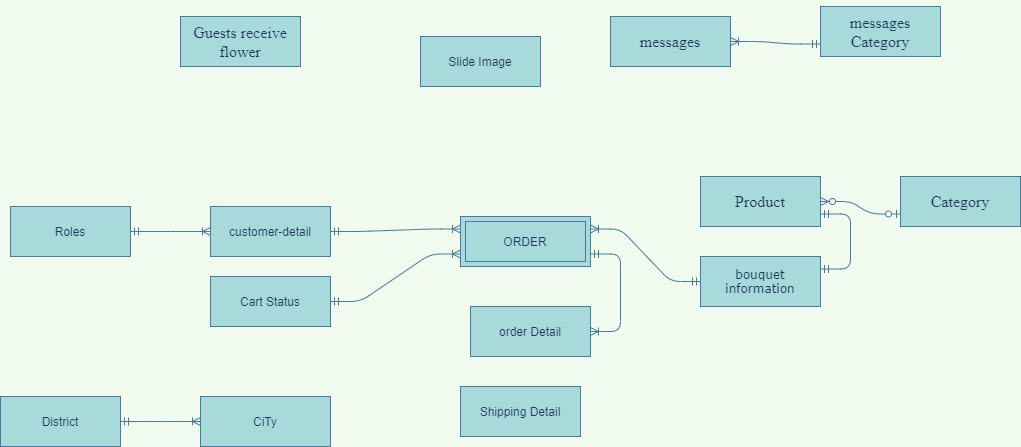

The diagram above was exported from draw.io. Its source (the exported page's mxGraphModel, read from the mxfile embedded in the PNG):
<mxGraphModel dx="2194" dy="834" grid="1" gridSize="10" guides="1" tooltips="1" connect="1" arrows="1" fold="1" page="1" pageScale="1" pageWidth="850" pageHeight="1100" background="#F1FAEE" math="0" shadow="0">
  <root>
    <mxCell id="0" />
    <mxCell id="1" parent="0" />
    <mxCell id="i2o-3k7WN3Kmbr3hyVa3-1" value="customer-detail" style="whiteSpace=wrap;html=1;align=center;rounded=0;sketch=0;fontColor=#1D3557;strokeColor=#457B9D;fillColor=#A8DADC;" parent="1" vertex="1">
      <mxGeometry x="80" y="240" width="120" height="50" as="geometry" />
    </mxCell>
    <mxCell id="i2o-3k7WN3Kmbr3hyVa3-3" value="&lt;p class=&quot;MsoNormal&quot;&gt;&lt;span style=&quot;font-family: &amp;#34;verdana&amp;#34; , sans-serif&quot;&gt;bouquet&lt;br/&gt;information&lt;/span&gt;&lt;/p&gt;" style="whiteSpace=wrap;html=1;align=center;rounded=0;sketch=0;fontColor=#1D3557;strokeColor=#457B9D;fillColor=#A8DADC;" parent="1" vertex="1">
      <mxGeometry x="570" y="290" width="120" height="50" as="geometry" />
    </mxCell>
    <mxCell id="i2o-3k7WN3Kmbr3hyVa3-4" value="&lt;p class=&quot;MsoNormal&quot;&gt;&lt;span style=&quot;font-size: 12.0pt ; font-family: &amp;#34;times new roman&amp;#34; , serif&quot;&gt;messages&lt;/span&gt;&lt;span style=&quot;font-family: &amp;#34;verdana&amp;#34; , sans-serif&quot;&gt;&lt;br&gt;&lt;/span&gt;&lt;/p&gt;" style="whiteSpace=wrap;html=1;align=center;rounded=0;sketch=0;fontColor=#1D3557;strokeColor=#457B9D;fillColor=#A8DADC;" parent="1" vertex="1">
      <mxGeometry x="480" y="50" width="120" height="50" as="geometry" />
    </mxCell>
    <mxCell id="i2o-3k7WN3Kmbr3hyVa3-5" value="&lt;p class=&quot;MsoNormal&quot;&gt;&lt;font face=&quot;times new roman, serif&quot;&gt;&lt;span style=&quot;font-size: 16px&quot;&gt;Guests receive flower&lt;/span&gt;&lt;/font&gt;&lt;/p&gt;" style="whiteSpace=wrap;html=1;align=center;rounded=0;sketch=0;fontColor=#1D3557;strokeColor=#457B9D;fillColor=#A8DADC;" parent="1" vertex="1">
      <mxGeometry x="50" y="50" width="120" height="50" as="geometry" />
    </mxCell>
    <mxCell id="i2o-3k7WN3Kmbr3hyVa3-6" value="&lt;p class=&quot;MsoNormal&quot;&gt;&lt;font face=&quot;times new roman, serif&quot;&gt;&lt;span style=&quot;font-size: 16px&quot;&gt;Category&lt;/span&gt;&lt;/font&gt;&lt;/p&gt;" style="whiteSpace=wrap;html=1;align=center;rounded=0;sketch=0;fontColor=#1D3557;strokeColor=#457B9D;fillColor=#A8DADC;" parent="1" vertex="1">
      <mxGeometry x="770" y="210" width="120" height="50" as="geometry" />
    </mxCell>
    <mxCell id="i2o-3k7WN3Kmbr3hyVa3-7" value="&lt;p class=&quot;MsoNormal&quot;&gt;&lt;font face=&quot;times new roman, serif&quot;&gt;&lt;span style=&quot;font-size: 16px&quot;&gt;Product&lt;/span&gt;&lt;/font&gt;&lt;/p&gt;" style="whiteSpace=wrap;html=1;align=center;rounded=0;sketch=0;fontColor=#1D3557;strokeColor=#457B9D;fillColor=#A8DADC;" parent="1" vertex="1">
      <mxGeometry x="570" y="210" width="120" height="50" as="geometry" />
    </mxCell>
    <mxCell id="i2o-3k7WN3Kmbr3hyVa3-8" value="" style="edgeStyle=entityRelationEdgeStyle;fontSize=12;html=1;endArrow=ERzeroToMany;startArrow=ERzeroToOne;fontColor=#1D3557;strokeColor=#457B9D;fillColor=#A8DADC;exitX=0;exitY=0.75;exitDx=0;exitDy=0;entryX=1;entryY=0.5;entryDx=0;entryDy=0;labelBackgroundColor=#F1FAEE;" parent="1" source="i2o-3k7WN3Kmbr3hyVa3-6" target="i2o-3k7WN3Kmbr3hyVa3-7" edge="1">
      <mxGeometry width="100" height="100" relative="1" as="geometry">
        <mxPoint x="700" y="360" as="sourcePoint" />
        <mxPoint x="570" y="235" as="targetPoint" />
      </mxGeometry>
    </mxCell>
    <mxCell id="i2o-3k7WN3Kmbr3hyVa3-10" value="" style="edgeStyle=entityRelationEdgeStyle;fontSize=12;html=1;endArrow=ERmandOne;startArrow=ERmandOne;fontColor=#1D3557;fillColor=#A8DADC;rounded=1;entryX=1;entryY=0.75;entryDx=0;entryDy=0;exitX=1;exitY=0.25;exitDx=0;exitDy=0;strokeColor=#457B9D;labelBackgroundColor=#F1FAEE;" parent="1" source="i2o-3k7WN3Kmbr3hyVa3-3" target="i2o-3k7WN3Kmbr3hyVa3-7" edge="1">
      <mxGeometry width="100" height="100" relative="1" as="geometry">
        <mxPoint x="730" y="330" as="sourcePoint" />
        <mxPoint x="630" y="260" as="targetPoint" />
      </mxGeometry>
    </mxCell>
    <mxCell id="i2o-3k7WN3Kmbr3hyVa3-14" value="&lt;p class=&quot;MsoNormal&quot;&gt;&lt;span style=&quot;font-size: 12.0pt ; font-family: &amp;#34;times new roman&amp;#34; , serif&quot;&gt;messages Category&lt;/span&gt;&lt;span style=&quot;font-family: &amp;#34;verdana&amp;#34; , sans-serif&quot;&gt;&lt;br&gt;&lt;/span&gt;&lt;/p&gt;" style="whiteSpace=wrap;html=1;align=center;rounded=0;sketch=0;fontColor=#1D3557;strokeColor=#457B9D;fillColor=#A8DADC;" parent="1" vertex="1">
      <mxGeometry x="690" y="40" width="120" height="50" as="geometry" />
    </mxCell>
    <mxCell id="i2o-3k7WN3Kmbr3hyVa3-15" value="" style="edgeStyle=entityRelationEdgeStyle;fontSize=12;html=1;endArrow=ERoneToMany;startArrow=ERmandOne;fontColor=#1D3557;strokeColor=#457B9D;fillColor=#A8DADC;entryX=1;entryY=0.5;entryDx=0;entryDy=0;exitX=0;exitY=0.75;exitDx=0;exitDy=0;labelBackgroundColor=#F1FAEE;" parent="1" source="i2o-3k7WN3Kmbr3hyVa3-14" target="i2o-3k7WN3Kmbr3hyVa3-4" edge="1">
      <mxGeometry width="100" height="100" relative="1" as="geometry">
        <mxPoint x="650" y="120" as="sourcePoint" />
        <mxPoint x="470" y="200" as="targetPoint" />
      </mxGeometry>
    </mxCell>
    <mxCell id="i2o-3k7WN3Kmbr3hyVa3-17" value="District" style="whiteSpace=wrap;html=1;align=center;rounded=0;sketch=0;fontColor=#1D3557;strokeColor=#457B9D;fillColor=#A8DADC;" parent="1" vertex="1">
      <mxGeometry x="-130" y="430" width="120" height="50" as="geometry" />
    </mxCell>
    <mxCell id="i2o-3k7WN3Kmbr3hyVa3-18" value="CiTy" style="whiteSpace=wrap;html=1;align=center;rounded=0;sketch=0;fontColor=#1D3557;strokeColor=#457B9D;fillColor=#A8DADC;" parent="1" vertex="1">
      <mxGeometry x="70" y="430" width="130" height="50" as="geometry" />
    </mxCell>
    <mxCell id="i2o-3k7WN3Kmbr3hyVa3-19" value="" style="edgeStyle=entityRelationEdgeStyle;fontSize=12;html=1;endArrow=ERoneToMany;startArrow=ERmandOne;fontColor=#1D3557;strokeColor=#457B9D;fillColor=#A8DADC;entryX=0;entryY=0.5;entryDx=0;entryDy=0;exitX=1;exitY=0.5;exitDx=0;exitDy=0;labelBackgroundColor=#F1FAEE;" parent="1" source="i2o-3k7WN3Kmbr3hyVa3-17" target="i2o-3k7WN3Kmbr3hyVa3-18" edge="1">
      <mxGeometry width="100" height="100" relative="1" as="geometry">
        <mxPoint x="660" y="110" as="sourcePoint" />
        <mxPoint x="610" y="100" as="targetPoint" />
      </mxGeometry>
    </mxCell>
    <mxCell id="i2o-3k7WN3Kmbr3hyVa3-20" value="Cart Status" style="whiteSpace=wrap;html=1;align=center;rounded=0;sketch=0;fontColor=#1D3557;strokeColor=#457B9D;fillColor=#A8DADC;" parent="1" vertex="1">
      <mxGeometry x="80" y="310" width="120" height="50" as="geometry" />
    </mxCell>
    <mxCell id="i2o-3k7WN3Kmbr3hyVa3-21" value="Roles" style="whiteSpace=wrap;html=1;align=center;rounded=0;sketch=0;fontColor=#1D3557;strokeColor=#457B9D;fillColor=#A8DADC;" parent="1" vertex="1">
      <mxGeometry x="-120" y="240" width="120" height="50" as="geometry" />
    </mxCell>
    <mxCell id="i2o-3k7WN3Kmbr3hyVa3-23" value="order Detail" style="whiteSpace=wrap;html=1;align=center;rounded=0;sketch=0;fontColor=#1D3557;strokeColor=#457B9D;fillColor=#A8DADC;" parent="1" vertex="1">
      <mxGeometry x="340" y="340" width="120" height="50" as="geometry" />
    </mxCell>
    <mxCell id="i2o-3k7WN3Kmbr3hyVa3-26" value="Slide Image" style="whiteSpace=wrap;html=1;align=center;rounded=0;sketch=0;fontColor=#1D3557;strokeColor=#457B9D;fillColor=#A8DADC;" parent="1" vertex="1">
      <mxGeometry x="290" y="70" width="120" height="50" as="geometry" />
    </mxCell>
    <mxCell id="i2o-3k7WN3Kmbr3hyVa3-27" value="" style="edgeStyle=entityRelationEdgeStyle;fontSize=12;html=1;endArrow=ERoneToMany;startArrow=ERmandOne;fontColor=#1D3557;strokeColor=#457B9D;fillColor=#A8DADC;entryX=1;entryY=0.25;entryDx=0;entryDy=0;labelBackgroundColor=#F1FAEE;" parent="1" source="i2o-3k7WN3Kmbr3hyVa3-3" target="vRk3gIPyjzG7p50UMaj8-3" edge="1">
      <mxGeometry width="100" height="100" relative="1" as="geometry">
        <mxPoint x="700" y="87.5" as="sourcePoint" />
        <mxPoint x="480" y="260" as="targetPoint" />
      </mxGeometry>
    </mxCell>
    <mxCell id="i2o-3k7WN3Kmbr3hyVa3-28" value="" style="edgeStyle=entityRelationEdgeStyle;fontSize=12;html=1;endArrow=ERoneToMany;startArrow=ERmandOne;fontColor=#1D3557;strokeColor=#457B9D;fillColor=#A8DADC;entryX=0;entryY=0.25;entryDx=0;entryDy=0;exitX=1;exitY=0.5;exitDx=0;exitDy=0;labelBackgroundColor=#F1FAEE;" parent="1" source="i2o-3k7WN3Kmbr3hyVa3-1" target="vRk3gIPyjzG7p50UMaj8-3" edge="1">
      <mxGeometry width="100" height="100" relative="1" as="geometry">
        <mxPoint x="550" y="325" as="sourcePoint" />
        <mxPoint x="330" y="265" as="targetPoint" />
      </mxGeometry>
    </mxCell>
    <mxCell id="i2o-3k7WN3Kmbr3hyVa3-29" value="" style="edgeStyle=entityRelationEdgeStyle;fontSize=12;html=1;endArrow=ERoneToMany;startArrow=ERmandOne;fontColor=#1D3557;strokeColor=#457B9D;fillColor=#A8DADC;entryX=0;entryY=0.5;entryDx=0;entryDy=0;exitX=1;exitY=0.5;exitDx=0;exitDy=0;labelBackgroundColor=#F1FAEE;" parent="1" source="i2o-3k7WN3Kmbr3hyVa3-21" target="i2o-3k7WN3Kmbr3hyVa3-1" edge="1">
      <mxGeometry width="100" height="100" relative="1" as="geometry">
        <mxPoint y="210" as="sourcePoint" />
        <mxPoint x="60" y="195" as="targetPoint" />
      </mxGeometry>
    </mxCell>
    <mxCell id="i2o-3k7WN3Kmbr3hyVa3-30" value="" style="edgeStyle=entityRelationEdgeStyle;fontSize=12;html=1;endArrow=ERoneToMany;startArrow=ERmandOne;fontColor=#1D3557;strokeColor=#457B9D;fillColor=#A8DADC;entryX=0;entryY=0.75;entryDx=0;entryDy=0;exitX=1;exitY=0.5;exitDx=0;exitDy=0;labelBackgroundColor=#F1FAEE;" parent="1" source="i2o-3k7WN3Kmbr3hyVa3-20" target="vRk3gIPyjzG7p50UMaj8-3" edge="1">
      <mxGeometry width="100" height="100" relative="1" as="geometry">
        <mxPoint x="580" y="325" as="sourcePoint" />
        <mxPoint x="330" y="277.5" as="targetPoint" />
      </mxGeometry>
    </mxCell>
    <mxCell id="vRk3gIPyjzG7p50UMaj8-1" value="" style="edgeStyle=entityRelationEdgeStyle;fontSize=12;html=1;endArrow=ERoneToMany;startArrow=ERmandOne;fontColor=#1D3557;strokeColor=#457B9D;fillColor=#A8DADC;entryX=1;entryY=0.5;entryDx=0;entryDy=0;exitX=1;exitY=0.75;exitDx=0;exitDy=0;labelBackgroundColor=#F1FAEE;" edge="1" parent="1" source="vRk3gIPyjzG7p50UMaj8-3" target="i2o-3k7WN3Kmbr3hyVa3-23">
      <mxGeometry width="100" height="100" relative="1" as="geometry">
        <mxPoint x="470" y="310" as="sourcePoint" />
        <mxPoint x="460" y="280" as="targetPoint" />
      </mxGeometry>
    </mxCell>
    <mxCell id="vRk3gIPyjzG7p50UMaj8-2" value="Shipping Detail" style="whiteSpace=wrap;html=1;align=center;rounded=0;sketch=0;fontColor=#1D3557;strokeColor=#457B9D;fillColor=#A8DADC;" vertex="1" parent="1">
      <mxGeometry x="330" y="420" width="120" height="50" as="geometry" />
    </mxCell>
    <mxCell id="vRk3gIPyjzG7p50UMaj8-3" value="ORDER" style="shape=ext;margin=3;double=1;whiteSpace=wrap;html=1;align=center;fillColor=#A8DADC;strokeColor=#457B9D;fontColor=#1D3557;" vertex="1" parent="1">
      <mxGeometry x="330" y="250" width="130" height="50" as="geometry" />
    </mxCell>
  </root>
</mxGraphModel>